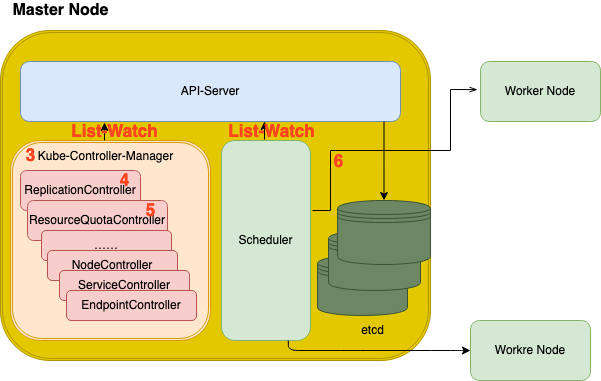

The diagram above was exported from draw.io. Its source (the exported page's mxGraphModel, read from the mxfile embedded in the PNG):
<mxGraphModel dx="812" dy="600" grid="1" gridSize="10" guides="1" tooltips="1" connect="1" arrows="1" fold="1" page="1" pageScale="1" pageWidth="827" pageHeight="1169" math="0" shadow="0">
  <root>
    <mxCell id="0" />
    <mxCell id="1" parent="0" />
    <mxCell id="Je8MDLdkG_PsCG0nMThe-31" value="" style="shape=ext;double=1;rounded=1;whiteSpace=wrap;html=1;fillColor=#e3c800;strokeColor=#B09500;fontColor=#ffffff;" parent="1" vertex="1">
      <mxGeometry x="114" y="190" width="430" height="330" as="geometry" />
    </mxCell>
    <mxCell id="Je8MDLdkG_PsCG0nMThe-1" value="" style="shape=ext;double=1;rounded=1;whiteSpace=wrap;html=1;fillColor=#ffe6cc;strokeColor=#d79b00;" parent="1" vertex="1">
      <mxGeometry x="124" y="300" width="200" height="200" as="geometry" />
    </mxCell>
    <mxCell id="Je8MDLdkG_PsCG0nMThe-5" value="&lt;div&gt;Kube-Controller-Manager&lt;/div&gt;" style="text;html=1;resizable=0;autosize=1;align=center;verticalAlign=middle;points=[];fillColor=none;strokeColor=none;rounded=0;" parent="1" vertex="1">
      <mxGeometry x="144" y="306" width="150" height="20" as="geometry" />
    </mxCell>
    <mxCell id="Je8MDLdkG_PsCG0nMThe-6" style="edgeStyle=orthogonalEdgeStyle;rounded=0;orthogonalLoop=1;jettySize=auto;html=1;exitX=0.5;exitY=1;exitDx=0;exitDy=0;" parent="1" source="Je8MDLdkG_PsCG0nMThe-4" target="Je8MDLdkG_PsCG0nMThe-4" edge="1">
      <mxGeometry relative="1" as="geometry" />
    </mxCell>
    <mxCell id="Je8MDLdkG_PsCG0nMThe-24" value="ReplicationController" style="rounded=1;whiteSpace=wrap;html=1;fillColor=#f8cecc;strokeColor=#b85450;" parent="1" vertex="1">
      <mxGeometry x="134" y="330" width="120" height="40" as="geometry" />
    </mxCell>
    <mxCell id="Je8MDLdkG_PsCG0nMThe-4" value="ResourceQuotaController" style="rounded=1;whiteSpace=wrap;html=1;fillColor=#f8cecc;strokeColor=#b85450;" parent="1" vertex="1">
      <mxGeometry x="141" y="360" width="140" height="40" as="geometry" />
    </mxCell>
    <mxCell id="Je8MDLdkG_PsCG0nMThe-7" value="……" style="rounded=1;whiteSpace=wrap;html=1;fillColor=#f8cecc;strokeColor=#b85450;" parent="1" vertex="1">
      <mxGeometry x="155" y="390" width="130" height="30" as="geometry" />
    </mxCell>
    <mxCell id="Je8MDLdkG_PsCG0nMThe-26" value="NodeController" style="rounded=1;whiteSpace=wrap;html=1;fillColor=#f8cecc;strokeColor=#b85450;" parent="1" vertex="1">
      <mxGeometry x="161" y="410" width="130" height="30" as="geometry" />
    </mxCell>
    <mxCell id="Je8MDLdkG_PsCG0nMThe-27" value="ServiceController" style="rounded=1;whiteSpace=wrap;html=1;fillColor=#f8cecc;strokeColor=#b85450;" parent="1" vertex="1">
      <mxGeometry x="173" y="430" width="130" height="30" as="geometry" />
    </mxCell>
    <mxCell id="Je8MDLdkG_PsCG0nMThe-29" value="EndpointController" style="rounded=1;whiteSpace=wrap;html=1;fillColor=#f8cecc;strokeColor=#b85450;" parent="1" vertex="1">
      <mxGeometry x="180" y="450" width="130" height="30" as="geometry" />
    </mxCell>
    <mxCell id="Je8MDLdkG_PsCG0nMThe-32" value="API-Server" style="rounded=1;whiteSpace=wrap;html=1;fillColor=#dae8fc;strokeColor=#6c8ebf;" parent="1" vertex="1">
      <mxGeometry x="134" y="221" width="380" height="60" as="geometry" />
    </mxCell>
    <mxCell id="Je8MDLdkG_PsCG0nMThe-35" value="" style="shape=datastore;whiteSpace=wrap;html=1;fillColor=#6d8764;strokeColor=#3A5431;fontColor=#ffffff;" parent="1" vertex="1">
      <mxGeometry x="431" y="415" width="90" height="60" as="geometry" />
    </mxCell>
    <mxCell id="Je8MDLdkG_PsCG0nMThe-36" value="" style="shape=datastore;whiteSpace=wrap;html=1;fillColor=#6d8764;strokeColor=#3A5431;fontColor=#ffffff;" parent="1" vertex="1">
      <mxGeometry x="442" y="390" width="92" height="60" as="geometry" />
    </mxCell>
    <mxCell id="Je8MDLdkG_PsCG0nMThe-37" value="" style="shape=datastore;whiteSpace=wrap;html=1;fillColor=#6d8764;strokeColor=#3A5431;fontColor=#ffffff;" parent="1" vertex="1">
      <mxGeometry x="451" y="360" width="93" height="64" as="geometry" />
    </mxCell>
    <mxCell id="Je8MDLdkG_PsCG0nMThe-38" value="etcd" style="text;html=1;resizable=0;autosize=1;align=center;verticalAlign=middle;points=[];fillColor=none;strokeColor=none;rounded=0;" parent="1" vertex="1">
      <mxGeometry x="466" y="480" width="40" height="20" as="geometry" />
    </mxCell>
    <mxCell id="Je8MDLdkG_PsCG0nMThe-39" value="&lt;font style=&quot;font-size: 16px&quot;&gt;&lt;b&gt;Master Node&lt;/b&gt;&lt;/font&gt;" style="text;html=1;resizable=0;autosize=1;align=center;verticalAlign=middle;points=[];fillColor=none;strokeColor=none;rounded=0;" parent="1" vertex="1">
      <mxGeometry x="119" y="160" width="110" height="20" as="geometry" />
    </mxCell>
    <mxCell id="Je8MDLdkG_PsCG0nMThe-42" value="" style="endArrow=classic;html=1;exitX=0.5;exitY=0;exitDx=0;exitDy=0;" parent="1" edge="1">
      <mxGeometry width="50" height="50" relative="1" as="geometry">
        <mxPoint x="218" y="300" as="sourcePoint" />
        <mxPoint x="218" y="282" as="targetPoint" />
      </mxGeometry>
    </mxCell>
    <mxCell id="Je8MDLdkG_PsCG0nMThe-48" value="" style="endArrow=classic;html=1;exitX=0.5;exitY=0;exitDx=0;exitDy=0;" parent="1" edge="1">
      <mxGeometry width="50" height="50" relative="1" as="geometry">
        <mxPoint x="378" y="299" as="sourcePoint" />
        <mxPoint x="378" y="281" as="targetPoint" />
      </mxGeometry>
    </mxCell>
    <mxCell id="Je8MDLdkG_PsCG0nMThe-114" style="edgeStyle=none;rounded=0;orthogonalLoop=1;jettySize=auto;html=1;entryX=-0.009;entryY=0.788;entryDx=0;entryDy=0;entryPerimeter=0;endArrow=openThin;endFill=0;fontSize=17;fontColor=#FF441F;" parent="1" edge="1">
      <mxGeometry relative="1" as="geometry">
        <mxPoint x="426" y="370" as="sourcePoint" />
        <Array as="points">
          <mxPoint x="444" y="370" />
          <mxPoint x="444" y="310" />
          <mxPoint x="564" y="310" />
          <mxPoint x="564" y="249" />
        </Array>
        <mxPoint x="591.03" y="249.1199999999999" as="targetPoint" />
      </mxGeometry>
    </mxCell>
    <mxCell id="Je8MDLdkG_PsCG0nMThe-33" value="Scheduler" style="rounded=1;whiteSpace=wrap;html=1;fillColor=#d5e8d4;strokeColor=#82b366;" parent="1" vertex="1">
      <mxGeometry x="335" y="300" width="89" height="200" as="geometry" />
    </mxCell>
    <mxCell id="Je8MDLdkG_PsCG0nMThe-66" style="edgeStyle=orthogonalEdgeStyle;rounded=0;orthogonalLoop=1;jettySize=auto;html=1;entryX=0.5;entryY=0;entryDx=0;entryDy=0;" parent="1" source="Je8MDLdkG_PsCG0nMThe-32" target="Je8MDLdkG_PsCG0nMThe-37" edge="1">
      <mxGeometry relative="1" as="geometry">
        <Array as="points">
          <mxPoint x="498" y="321" />
        </Array>
      </mxGeometry>
    </mxCell>
    <mxCell id="Je8MDLdkG_PsCG0nMThe-109" value="3" style="text;html=1;resizable=0;autosize=1;align=center;verticalAlign=middle;points=[];fillColor=none;strokeColor=none;rounded=0;fontStyle=1;fontColor=#FF441F;fontSize=17;" parent="1" vertex="1">
      <mxGeometry x="134" y="300" width="20" height="30" as="geometry" />
    </mxCell>
    <mxCell id="Je8MDLdkG_PsCG0nMThe-110" value="List-Watch" style="text;html=1;resizable=0;autosize=1;align=center;verticalAlign=middle;points=[];fillColor=none;strokeColor=none;rounded=0;fontStyle=1;fontColor=#FF441F;fontSize=17;" parent="1" vertex="1">
      <mxGeometry x="178" y="276" width="100" height="30" as="geometry" />
    </mxCell>
    <mxCell id="Je8MDLdkG_PsCG0nMThe-111" value="4" style="text;html=1;resizable=0;autosize=1;align=center;verticalAlign=middle;points=[];fillColor=none;strokeColor=none;rounded=0;fontStyle=1;fontColor=#FF441F;fontSize=17;" parent="1" vertex="1">
      <mxGeometry x="228" y="325" width="20" height="30" as="geometry" />
    </mxCell>
    <mxCell id="Je8MDLdkG_PsCG0nMThe-112" value="5" style="text;html=1;resizable=0;autosize=1;align=center;verticalAlign=middle;points=[];fillColor=none;strokeColor=none;rounded=0;fontStyle=1;fontColor=#FF441F;fontSize=17;" parent="1" vertex="1">
      <mxGeometry x="254" y="355" width="20" height="30" as="geometry" />
    </mxCell>
    <mxCell id="Je8MDLdkG_PsCG0nMThe-115" value="" style="endArrow=classic;html=1;fontSize=17;fontColor=#FF441F;exitX=0.75;exitY=1;exitDx=0;exitDy=0;entryX=0;entryY=0.5;entryDx=0;entryDy=0;" parent="1" source="Je8MDLdkG_PsCG0nMThe-33" edge="1" target="7TohqsR2qnu5ilFQLUef-2">
      <mxGeometry width="50" height="50" relative="1" as="geometry">
        <mxPoint x="464" y="340" as="sourcePoint" />
        <mxPoint x="599" y="510" as="targetPoint" />
        <Array as="points">
          <mxPoint x="402" y="510" />
          <mxPoint x="464" y="510" />
          <mxPoint x="554" y="510" />
          <mxPoint x="574" y="510" />
        </Array>
      </mxGeometry>
    </mxCell>
    <mxCell id="Je8MDLdkG_PsCG0nMThe-116" value="6" style="text;html=1;resizable=0;autosize=1;align=center;verticalAlign=middle;points=[];fillColor=none;strokeColor=none;rounded=0;fontStyle=1;fontColor=#FF441F;fontSize=17;" parent="1" vertex="1">
      <mxGeometry x="442" y="306" width="20" height="30" as="geometry" />
    </mxCell>
    <mxCell id="Je8MDLdkG_PsCG0nMThe-119" value="List-Watch" style="text;html=1;resizable=0;autosize=1;align=center;verticalAlign=middle;points=[];fillColor=none;strokeColor=none;rounded=0;fontStyle=1;fontColor=#FF441F;fontSize=17;" parent="1" vertex="1">
      <mxGeometry x="335" y="276" width="100" height="30" as="geometry" />
    </mxCell>
    <mxCell id="7TohqsR2qnu5ilFQLUef-1" value="Worker Node" style="rounded=1;whiteSpace=wrap;html=1;fillColor=#d5e8d4;strokeColor=#82b366;" vertex="1" parent="1">
      <mxGeometry x="594" y="221" width="120" height="60" as="geometry" />
    </mxCell>
    <mxCell id="7TohqsR2qnu5ilFQLUef-2" value="Workre Node" style="rounded=1;whiteSpace=wrap;html=1;fillColor=#d5e8d4;strokeColor=#82b366;" vertex="1" parent="1">
      <mxGeometry x="584" y="480" width="120" height="60" as="geometry" />
    </mxCell>
  </root>
</mxGraphModel>